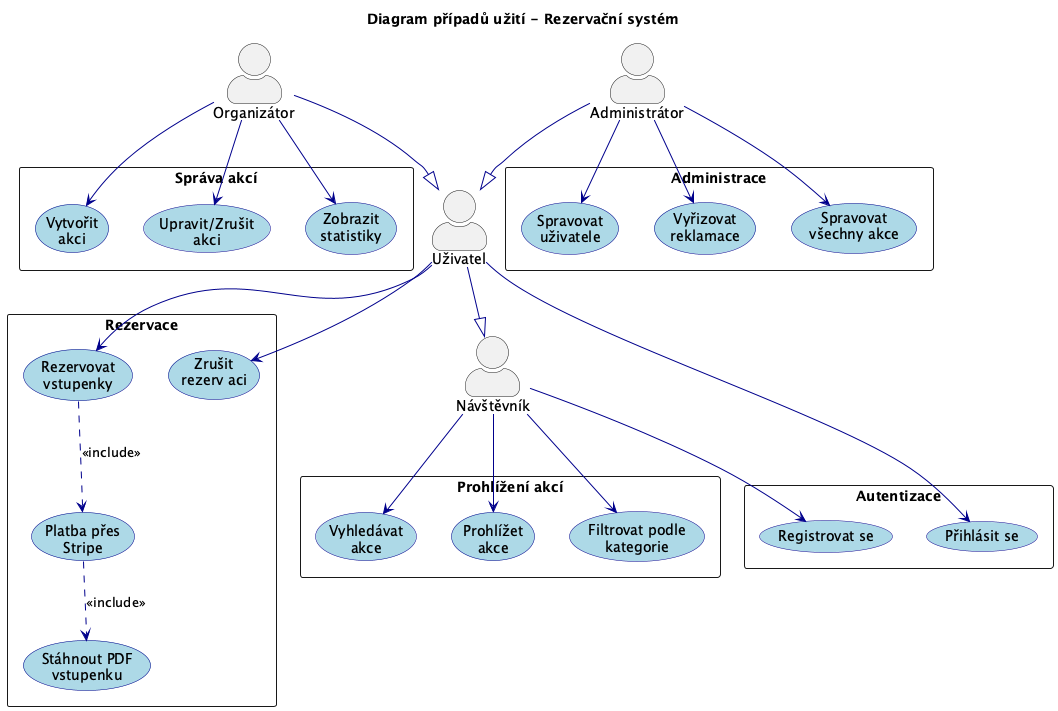

The diagram above was rendered by PlantUML. Its source (embedded in the PNG):
@startuml
title Diagram případů užití - Rezervační systém

skinparam actorStyle awesome
skinparam packageStyle rectangle
skinparam usecase {
    BackgroundColor LightBlue
    BorderColor DarkBlue
    ArrowColor DarkBlue
}

actor "Návštěvník" as Visitor
actor "Uživatel" as User
actor "Organizátor" as Org
actor "Administrátor" as Admin

rectangle "Prohlížení akcí" {
  usecase "Prohlížet\nakce" as UC1
  usecase "Filtrovat podle\nkategorie" as UC2
  usecase "Vyhledávat\nakce" as UC3
}

rectangle "Autentizace" {
  usecase "Registrovat se" as UC4
  usecase "Přihlásit se" as UC5
}

rectangle "Rezervace" {
  usecase "Rezervovat\nvstupenky" as UC6
  usecase "Platba přes\nStripe" as UC7
  usecase "Stáhnout PDF\nvstupenku" as UC8
  usecase "Zrušit\nrezerv aci" as UC9
}

rectangle "Správa akcí" {
  usecase "Vytvořit\nakci" as UC10
  usecase "Upravit/Zrušit\nakci" as UC11
  usecase "Zobrazit\nstatistiky" as UC12
}

rectangle "Administrace" {
  usecase "Spravovat\nuživatele" as UC13
  usecase "Vyřizovat\nreklamace" as UC14
  usecase "Spravovat\nvšechny akce" as UC15
}

' Vztahy aktérů
User --|> Visitor
Org --|> User
Admin --|> User

' Návštěvník
Visitor --> UC1
Visitor --> UC2
Visitor --> UC3
Visitor --> UC4

' Uživatel
User --> UC5
User --> UC6
User --> UC9

' Organizátor
Org --> UC10
Org --> UC11
Org --> UC12

' Administrátor
Admin --> UC13
Admin --> UC14
Admin --> UC15

' Include vztahy
UC6 ..> UC7 : <<include>>
UC7 ..> UC8 : <<include>>

@enduml